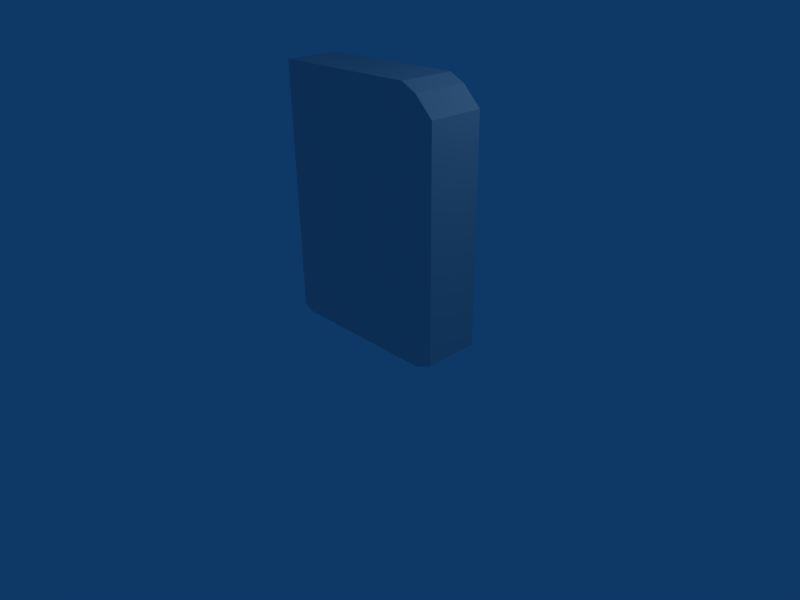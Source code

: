 # Source: ruindows_box.blend  (saved by Blender 2.47.0; exported with 4.5.12 LTS)
import bpy
from mathutils import Matrix  # noqa: F401  (used for matrix-valued properties, if any)

bpy.ops.wm.read_factory_settings(use_empty=True)
scene = bpy.context.scene
scene.name = 'Scene'

# ---- collections
col_collection_1 = bpy.data.collections.new('Collection 1'); scene.collection.children.link(col_collection_1)

# ---- materials (node trees are filled in below, after node groups)
mat_material = bpy.data.materials.new('Material')
mat_material.alpha_threshold = 0.0
mat_material.roughness = 0.5
mat_material.line_color = (0.0, 0.0, 0.0, 1.0)

# ---- material node trees

# ---- world
world_world = bpy.data.worlds.new('World'); scene.world = world_world
world_world.color = (0.05656, 0.2208, 0.4)
world_world.use_sun_shadow = False
world_world.sun_shadow_jitter_overblur = 0.0
world_world.cycles.sampling_method = 'MANUAL'
world_world.cycles.sample_map_resolution = 256

# ---- cameras
cam_camera = bpy.data.cameras.new('Camera')
cam_camera.passepartout_alpha = 0.2
cam_camera.clip_end = 100.0
cam_camera.lens = 35.0
cam_camera.ortho_scale = 7.314
cam_camera.show_passepartout = False
cam_camera.show_safe_areas = True
cam_camera.dof.focus_distance = 0.0
cam_camera.dof.aperture_fstop = 128.0

# ---- lights
light_spot = bpy.data.lights.new('Spot', 'POINT')
light_spot.transmission_factor = 0.0
light_spot.cutoff_distance = 30.0
light_spot.energy = 100.0
light_spot.shadow_buffer_clip_start = 1.001
light_spot.shadow_soft_size = 1.0
light_spot.shadow_maximum_resolution = 0.006
light_spot.use_absolute_resolution = True
light_spot.cycles.use_multiple_importance_sampling = False

# ---- meshes
me_cube = bpy.data.meshes.new('Cube')
me_cube.from_pydata([(1.0, 1.941, -0.3984), (1.0, -1.701, -0.3984), (-1.0, -1.701, -0.3984), (-1.0, 1.941, -0.3984), (1.0, 1.941, 0.3984), (1.0, -1.701, 0.3984), (-1.0, -1.701, 0.3984), (-1.0, 1.941, 0.3984), (1.221, -1.701, 0.3984), (1.221, 1.831, 0.3984), (1.221, -1.701, -0.3984), (1.221, 1.831, -0.3984), (1.48, 1.572, -0.3984), (1.48, -1.591, -0.3984), (1.48, 1.572, 0.3984), (1.48, -1.591, 0.3984), (-1.148, 1.941, 0.3984), (-1.148, -1.628, 0.3984), (-1.148, 1.941, -0.3984), (-1.148, -1.628, -0.3984)], [], [(0, 1, 2, 3), (4, 7, 6, 5), (1, 5, 6, 2), (4, 0, 3, 7), (4, 5, 8, 9), (5, 1, 10, 8), (0, 4, 9, 11), (1, 0, 11, 10), (10, 11, 12, 13), (11, 9, 14, 12), (8, 10, 13, 15), (9, 8, 15, 14), (12, 14, 15, 13), (6, 7, 16, 17), (7, 3, 18, 16), (2, 6, 17, 19), (3, 2, 19, 18), (19, 17, 16, 18)])
_uv = me_cube.uv_layers.new(name='UVTex')
_uv.uv.foreach_set('vector', [0.2513, 0.7295, 0.2385, 0.2276, 0.5177, 0.244, 0.5199, 0.7507, 0.9213, 0.7515, 0.6462, 0.7515, 0.6462, 0.2504, 0.9213, 0.2504, 0.2385, 0.2276, 0.2144, 0.1489, 0.5543, 0.1684, 0.5177, 0.244, 0.1797, 0.7996, 0.2513, 0.7295, 0.5199, 0.7507, 0.5075, 0.8464, 0.9213, 0.7515, 0.9213, 0.2504, 0.9518, 0.2504, 0.9518, 0.7363, 0.2144, 0.1489, 0.2385, 0.2276, 0.1811, 0.2302, 0.161, 0.1548, 0.2513, 0.7295, 0.1797, 0.7996, 0.1228, 0.7739, 0.1974, 0.7067, 0.2385, 0.2276, 0.2513, 0.7295, 0.1974, 0.7067, 0.1811, 0.2302, 0.1811, 0.2302, 0.1974, 0.7067, 0.1332, 0.6602, 0.1224, 0.2465, 0.1974, 0.7067, 0.1228, 0.7739, 0.04454, 0.7332, 0.1332, 0.6602, 0.161, 0.1548, 0.1811, 0.2302, 0.1224, 0.2465, 0.09104, 0.1652, 0.9518, 0.7363, 0.9518, 0.2504, 0.9873, 0.2656, 0.9873, 0.7007, 0.1332, 0.6602, 0.029, 0.6629, 0.01819, 0.2492, 0.1224, 0.2465, 0.6462, 0.2504, 0.6462, 0.7515, 0.6259, 0.7515, 0.6259, 0.2605, 0.5075, 0.8464, 0.5199, 0.7507, 0.5631, 0.7515, 0.5438, 0.85, 0.5177, 0.244, 0.5543, 0.1684, 0.5947, 0.1749, 0.5631, 0.2605, 0.5199, 0.7507, 0.5177, 0.244, 0.5631, 0.2605, 0.5631, 0.7515, 0.5631, 0.2605, 0.6259, 0.2605, 0.6259, 0.7515, 0.5631, 0.7515])
me_cube.materials.append(mat_material)
me_cube.use_remesh_preserve_volume = False
me_cube.use_remesh_preserve_attributes = False
me_cube.use_mirror_vertex_groups = False
me_cube.update()
arm_armature = bpy.data.armatures.new('Armature')  # bones are not reproduced

# ---- objects
ob_armature = bpy.data.objects.new('Armature', arm_armature)
ob_cube = bpy.data.objects.new('Cube', me_cube)
ob_lamp = bpy.data.objects.new('Lamp', light_spot)
ob_camera = bpy.data.objects.new('Camera', cam_camera)

# ---- transforms, parenting, visibility, modifiers, constraints
ob_armature.location = (0.0, 0.0, 0.0)
ob_armature.lock_rotations_4d = False
ob_armature.empty_display_type = 'ARROWS'
ob_armature.color = (0.0, 0.0, 0.0, 1.0)
ob_armature.lineart.crease_threshold = 0.0
ob_cube.parent = ob_armature
ob_cube.location = (0.0, 0.0, 1.718)
ob_cube.rotation_euler = (1.571, -0.0, 0.0)
ob_cube.lock_rotations_4d = False
ob_cube.empty_display_type = 'ARROWS'
ob_cube.color = (0.0, 0.0, 0.0, 1.0)
ob_cube.lineart.crease_threshold = 0.0
_vg = ob_cube.vertex_groups.new(name='Bone')
_vg.add([0, 1, 2, 3, 4, 5, 6, 7, 8, 9, 10, 11, 12, 13, 14, 15, 16, 17, 18, 19], 1.0, 'REPLACE')
_m = ob_cube.modifiers.new('Armature', 'ARMATURE')
_m.object = ob_armature
_m.use_bone_envelopes = True
ob_lamp.location = (4.076, 1.005, 5.904)
ob_lamp.rotation_euler = (0.6503, 0.05522, 1.866)
ob_lamp.lock_rotations_4d = False
ob_lamp.empty_display_type = 'ARROWS'
ob_lamp.color = (0.0, 0.0, 0.0, 0.0)
ob_lamp.lineart.crease_threshold = 0.0
ob_camera.location = (7.481, -6.508, 5.344)
ob_camera.rotation_euler = (1.109, 0.01082, 0.8149)
ob_camera.lock_rotations_4d = False
ob_camera.empty_display_type = 'ARROWS'
ob_camera.color = (0.0, 0.0, 0.0, 0.0)
ob_camera.display_type = 'WIRE'
ob_camera.lineart.crease_threshold = 0.0

# ---- collection membership
col_collection_1.objects.link(ob_armature)
col_collection_1.objects.link(ob_cube)
col_collection_1.objects.link(ob_lamp)
col_collection_1.objects.link(ob_camera)

# ---- scene / render settings (as saved in the file)
scene.camera = ob_camera
scene.frame_start = 1; scene.frame_end = 250; scene.frame_set(1)
scene.render.engine = 'BLENDER_EEVEE_NEXT'
scene.render.image_settings.file_format = 'JPEG'
scene.render.image_settings.color_mode = 'RGB'
scene.render.image_settings.compression = 90
scene.render.resolution_x = 800
scene.render.resolution_y = 600
scene.render.pixel_aspect_x = 100.0
scene.render.pixel_aspect_y = 100.0
scene.render.fps = 25
scene.render.dither_intensity = 0.0
scene.render.use_compositing = False
scene.render.use_sequencer = False
scene.render.bake_margin = 2
scene.render.bake_bias = 0.0
scene.render.use_stamp_time = False
scene.render.use_stamp_date = False
scene.render.use_stamp_frame = False
scene.render.use_stamp_camera = False
scene.render.use_stamp_scene = False
scene.render.use_stamp_filename = False
scene.render.use_stamp_render_time = False
scene.render.stamp_font_size = 0
scene.cycles.use_denoising = False
scene.cycles.samples = 10
scene.cycles.sampling_pattern = 'TABULATED_SOBOL'
scene.cycles.light_sampling_threshold = 0.0
scene.cycles.use_adaptive_sampling = False
scene.cycles.use_light_tree = False
scene.cycles.blur_glossy = 0.0
scene.cycles.volume_bounces = 1
scene.cycles.pixel_filter_type = 'GAUSSIAN'
scene.cycles.sample_clamp_indirect = 0.0
scene.view_settings.view_transform = 'Raw'
bpy.context.view_layer.update()
